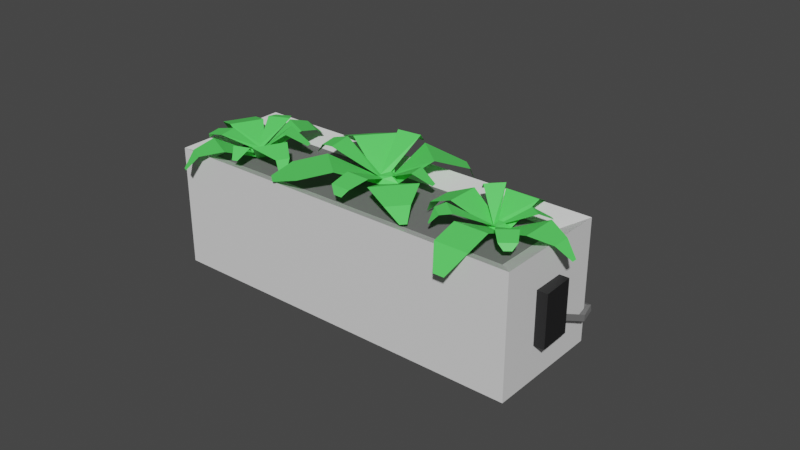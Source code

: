 # Source: Flowers.blend  (saved by Blender 2.93.21; exported with 4.5.12 LTS)
import bpy
from mathutils import Matrix  # noqa: F401  (used for matrix-valued properties, if any)

bpy.ops.wm.read_factory_settings(use_empty=True)
scene = bpy.context.scene
scene.name = 'Scene'

# ---- collections
col_collection = bpy.data.collections.new('Collection'); scene.collection.children.link(col_collection)

# ---- materials (node trees are filled in below, after node groups)
mat_plant_green_light = bpy.data.materials.new('plant_green_light')
mat_plant_green_light.use_transparent_shadow = False
mat_tank_nonglass = bpy.data.materials.new('tank-nonglass')
mat_tank_nonglass.use_transparent_shadow = False
mat_plant_green_light_001 = bpy.data.materials.new('plant_green_light.001')
mat_plant_green_light_001.use_transparent_shadow = False
mat_plant_green_light_002 = bpy.data.materials.new('plant_green_light.002')
mat_plant_green_light_002.use_transparent_shadow = False
mat_tank_nonglass_006 = bpy.data.materials.new('tank-nonglass.006')
mat_tank_nonglass_006.use_transparent_shadow = False
mat_cables_002 = bpy.data.materials.new('cables.002')
mat_cables_002.use_transparent_shadow = False
mat_material_001 = bpy.data.materials.new('Material.001')
mat_material_001.alpha_threshold = 0.0
mat_material_001.use_transparent_shadow = False
mat_material_001.line_color = (0.0, 0.0, 0.0, 1.0)
mat_cables_001 = bpy.data.materials.new('cables.001')
mat_cables_001.use_transparent_shadow = False

# ---- material node trees
mat_plant_green_light.use_nodes = True; mat_plant_green_light.node_tree.nodes.clear()
_N = mat_plant_green_light.node_tree.nodes; _L = mat_plant_green_light.node_tree.links
n0 = _N.new('ShaderNodeBsdfPrincipled'); n0.name = 'Principled BSDF'; n0.location = (10, 300)
n0.distribution = 'GGX'
n0.subsurface_method = 'BURLEY'
n0.inputs[0].default_value = (0.1045, 0.8, 0.1241, 1.0)
n0.inputs[3].default_value = 1.45
n0.inputs[27].default_value = (0.0, 0.0, 0.0, 1.0)
n0.inputs[28].default_value = 1.0
n1 = _N.new('ShaderNodeOutputMaterial'); n1.name = 'Material Output'; n1.location = (300, 300)
_L.new(n0.outputs[0], n1.inputs[0])
n1.is_active_output = True
mat_tank_nonglass.use_nodes = True; mat_tank_nonglass.node_tree.nodes.clear()
_N = mat_tank_nonglass.node_tree.nodes; _L = mat_tank_nonglass.node_tree.links
n0 = _N.new('ShaderNodeBsdfPrincipled'); n0.name = 'Principled BSDF'; n0.location = (10, 300)
n0.distribution = 'GGX'
n0.subsurface_method = 'BURLEY'
n0.inputs[0].default_value = (0.01166, 0.01163, 0.01222, 1.0)
n0.inputs[3].default_value = 1.45
n0.inputs[27].default_value = (0.0, 0.0, 0.0, 1.0)
n0.inputs[28].default_value = 1.0
n1 = _N.new('ShaderNodeOutputMaterial'); n1.name = 'Material Output'; n1.location = (300, 300)
_L.new(n0.outputs[0], n1.inputs[0])
n1.is_active_output = True
mat_plant_green_light_001.use_nodes = True; mat_plant_green_light_001.node_tree.nodes.clear()
_N = mat_plant_green_light_001.node_tree.nodes; _L = mat_plant_green_light_001.node_tree.links
n0 = _N.new('ShaderNodeBsdfPrincipled'); n0.name = 'Principled BSDF'; n0.location = (10, 300)
n0.distribution = 'GGX'
n0.subsurface_method = 'BURLEY'
n0.inputs[0].default_value = (0.1045, 0.8, 0.1241, 1.0)
n0.inputs[3].default_value = 1.45
n0.inputs[27].default_value = (0.0, 0.0, 0.0, 1.0)
n0.inputs[28].default_value = 1.0
n1 = _N.new('ShaderNodeOutputMaterial'); n1.name = 'Material Output'; n1.location = (300, 300)
_L.new(n0.outputs[0], n1.inputs[0])
n1.is_active_output = True
mat_plant_green_light_002.use_nodes = True; mat_plant_green_light_002.node_tree.nodes.clear()
_N = mat_plant_green_light_002.node_tree.nodes; _L = mat_plant_green_light_002.node_tree.links
n0 = _N.new('ShaderNodeBsdfPrincipled'); n0.name = 'Principled BSDF'; n0.location = (10, 300)
n0.distribution = 'GGX'
n0.subsurface_method = 'BURLEY'
n0.inputs[0].default_value = (0.1045, 0.8, 0.1241, 1.0)
n0.inputs[3].default_value = 1.45
n0.inputs[27].default_value = (0.0, 0.0, 0.0, 1.0)
n0.inputs[28].default_value = 1.0
n1 = _N.new('ShaderNodeOutputMaterial'); n1.name = 'Material Output'; n1.location = (300, 300)
_L.new(n0.outputs[0], n1.inputs[0])
n1.is_active_output = True
mat_tank_nonglass_006.use_nodes = True; mat_tank_nonglass_006.node_tree.nodes.clear()
_N = mat_tank_nonglass_006.node_tree.nodes; _L = mat_tank_nonglass_006.node_tree.links
n0 = _N.new('ShaderNodeBsdfPrincipled'); n0.name = 'Principled BSDF'; n0.location = (10, 300)
n0.distribution = 'GGX'
n0.subsurface_method = 'BURLEY'
n0.inputs[0].default_value = (0.01166, 0.01163, 0.01222, 1.0)
n0.inputs[3].default_value = 1.45
n0.inputs[27].default_value = (0.0, 0.0, 0.0, 1.0)
n0.inputs[28].default_value = 1.0
n1 = _N.new('ShaderNodeOutputMaterial'); n1.name = 'Material Output'; n1.location = (300, 300)
_L.new(n0.outputs[0], n1.inputs[0])
n1.is_active_output = True
mat_cables_002.use_nodes = True; mat_cables_002.node_tree.nodes.clear()
_N = mat_cables_002.node_tree.nodes; _L = mat_cables_002.node_tree.links
n0 = _N.new('ShaderNodeBsdfPrincipled'); n0.name = 'Principled BSDF'; n0.location = (10, 300)
n0.distribution = 'GGX'
n0.subsurface_method = 'BURLEY'
n0.inputs[0].default_value = (0.1734, 0.1734, 0.1734, 1.0)
n0.inputs[3].default_value = 1.45
n0.inputs[27].default_value = (0.0, 0.0, 0.0, 1.0)
n0.inputs[28].default_value = 1.0
n1 = _N.new('ShaderNodeOutputMaterial'); n1.name = 'Material Output'; n1.location = (300, 300)
_L.new(n0.outputs[0], n1.inputs[0])
n1.is_active_output = True
mat_material_001.use_nodes = True; mat_material_001.node_tree.nodes.clear()
_N = mat_material_001.node_tree.nodes; _L = mat_material_001.node_tree.links
n0 = _N.new('ShaderNodeOutputMaterial'); n0.name = 'Material Output'; n0.location = (300, 300)
n1 = _N.new('ShaderNodeBsdfPrincipled'); n1.name = 'Principled BSDF'; n1.location = (10, 300)
n1.distribution = 'GGX'
n1.subsurface_method = 'BURLEY'
n1.inputs[2].default_value = 0.4
n1.inputs[3].default_value = 1.45
n1.inputs[27].default_value = (0.0, 0.0, 0.0, 1.0)
n1.inputs[28].default_value = 1.0
_L.new(n1.outputs[0], n0.inputs[0])
n0.is_active_output = True
mat_cables_001.use_nodes = True; mat_cables_001.node_tree.nodes.clear()
_N = mat_cables_001.node_tree.nodes; _L = mat_cables_001.node_tree.links
n0 = _N.new('ShaderNodeBsdfPrincipled'); n0.name = 'Principled BSDF'; n0.location = (10, 300)
n0.distribution = 'GGX'
n0.subsurface_method = 'BURLEY'
n0.inputs[0].default_value = (0.1734, 0.1734, 0.1734, 1.0)
n0.inputs[3].default_value = 1.45
n0.inputs[27].default_value = (0.0, 0.0, 0.0, 1.0)
n0.inputs[28].default_value = 1.0
n1 = _N.new('ShaderNodeOutputMaterial'); n1.name = 'Material Output'; n1.location = (300, 300)
_L.new(n0.outputs[0], n1.inputs[0])
n1.is_active_output = True

# ---- world
world_world = bpy.data.worlds.new('World'); scene.world = world_world
world_world.use_nodes = True; world_world.node_tree.nodes.clear()
_N = world_world.node_tree.nodes; _L = world_world.node_tree.links
n0 = _N.new('ShaderNodeOutputWorld'); n0.name = 'World Output'; n0.location = (300, 300)
n1 = _N.new('ShaderNodeBackground'); n1.name = 'Background'; n1.location = (10, 300)
n1.inputs[0].default_value = (0.05088, 0.05088, 0.05088, 1.0)
_L.new(n1.outputs[0], n0.inputs[0])
n0.is_active_output = True
world_world.color = (0.05088, 0.05088, 0.05088)
world_world.use_sun_shadow = False
world_world.sun_shadow_jitter_overblur = 0.0

# ---- meshes
me_cube_012 = bpy.data.meshes.new('Cube.012')
me_cube_012.from_pydata([(-0.404, -0.4845, -0.634), (-0.2201, -0.2201, -0.345), (-0.3952, 0.3933, -0.6678), (-0.2201, 0.2201, -0.345), (0.4009, -0.4506, -0.782), (0.2201, -0.2201, -0.345), (0.3928, 0.3634, -0.7531), (0.2201, 0.2201, -0.345), (2.271, -0.9004, -1.947), (2.271, 1.134, -1.947), (3.442, -0.2134, -1.58), (3.442, 1.322, -1.58), (4.023, 0.2205, -0.6867), (4.023, 0.8578, -0.6867), (-0.4696, -3.015, 1.552), (-0.4696, -3.015, 1.552), (-1.039, -1.965, -1.885), (1.039, -1.965, -1.885), (-0.3993, -3.58, -1.0), (0.3993, -3.58, -1.0), (-0.1274, -4.086, -0.1775), (0.1274, -4.086, -0.1775), (-2.395, -1.062, -1.515), (-2.395, 1.197, -1.515), (-3.731, -0.4292, -1.198), (-3.731, 0.7119, -1.198), (-4.47, -0.1374, -0.3814), (-4.47, 0.1903, -0.3814), (-1.7, 2.619, -1.474), (-2.486, 2.001, -1.474), (-1.032, 2.457, -1.688), (1.032, 2.457, -1.688), (-1.031, 4.057, -1.264), (1.031, 4.057, -1.264), (-0.3384, 5.012, -0.1137), (0.3384, 5.012, -0.1137), (-0.2061, 0.183, -0.8265), (-0.1692, -0.2374, -0.8995), (0.2294, 0.2107, -0.852), (0.2655, -0.2772, -0.9396), (0.004375, -0.3443, -0.8866), (0.004375, 0.3355, -0.8866), (-1.945, 1.092, -1.668), (-0.9809, 1.848, -1.668), (2.366, 1.373, -1.91), (1.294, 2.246, -1.91), (1.704, -0.848, -2.348), (0.8702, -1.729, -2.348), (-2.025, 2.573, -1.112), (-2.362, 2.308, -1.112), (2.641, 1.985, -1.792), (1.887, 2.6, -1.792), (2.479, 2.697, -1.229), (2.376, 2.781, -1.229), (2.485, -1.842, -1.51), (2.188, -2.156, -1.51), (-1.781, -0.8026, -1.708), (-0.9916, -1.411, -1.645), (-2.157, -1.656, -1.21), (-1.906, -1.849, -1.19)], [(14, 15)], [(0, 1, 3, 2), (2, 3, 7, 6), (6, 7, 5, 4), (4, 5, 1, 0), (0, 2, 36, 37), (7, 3, 1, 5), (4, 6, 9, 8), (8, 9, 11, 10), (10, 11, 13, 12), (4, 17, 16, 0), (17, 19, 18, 16), (19, 21, 20, 18), (2, 0, 22, 23), (23, 22, 24, 25), (25, 24, 26, 27), (43, 42, 29, 28), (6, 2, 30, 31), (31, 30, 32, 33), (33, 32, 34, 35), (36, 41, 38, 39, 40, 37), (6, 4, 39, 38), (4, 0, 37, 40, 39), (2, 6, 38, 41, 36), (41, 36, 42, 43), (41, 45, 44, 38), (38, 46, 47, 39), (28, 29, 49, 48), (45, 51, 50, 44), (51, 53, 52, 50), (46, 54, 55, 47), (40, 57, 56, 37), (57, 59, 58, 56)])
_uv = me_cube_012.uv_layers.new(name='UVMap')
_uv.uv.foreach_set('vector', [0.375, 0.0, 0.625, 0.0, 0.625, 0.25, 0.375, 0.25, 0.375, 0.25, 0.625, 0.25, 0.625, 0.5, 0.375, 0.5, 0.375, 0.5, 0.625, 0.5, 0.625, 0.75, 0.375, 0.75, 0.375, 0.75, 0.625, 0.75, 0.625, 1.0, 0.375, 1.0, 0.375, 0.0, 0.375, 0.25, 0.375, 0.25, 0.375, 0.0, 0.625, 0.5, 0.875, 0.5, 0.875, 0.75, 0.625, 0.75, 0.375, 0.75, 0.375, 0.5, 0.375, 0.5, 0.375, 0.75, 0.375, 0.75, 0.375, 0.5, 0.375, 0.5, 0.375, 0.75, 0.375, 0.75, 0.375, 0.5, 0.375, 0.5, 0.375, 0.75, 0.375, 0.75, 0.375, 0.75, 0.125, 0.75, 0.125, 0.75, 0.375, 0.75, 0.375, 0.75, 0.125, 0.75, 0.125, 0.75, 0.375, 0.75, 0.375, 0.75, 0.125, 0.75, 0.125, 0.75, 0.375, 0.25, 0.375, 0.0, 0.375, 0.0, 0.375, 0.25, 0.375, 0.25, 0.375, 0.0, 0.375, 0.0, 0.375, 0.25, 0.375, 0.25, 0.375, 0.0, 0.375, 0.0, 0.375, 0.25, 0.375, 0.375, 0.375, 0.25, 0.375, 0.25, 0.375, 0.375, 0.375, 0.5, 0.375, 0.25, 0.375, 0.25, 0.375, 0.5, 0.375, 0.5, 0.375, 0.25, 0.375, 0.25, 0.375, 0.5, 0.375, 0.5, 0.375, 0.25, 0.375, 0.25, 0.375, 0.5, 0.125, 0.5, 0.25, 0.5, 0.375, 0.5, 0.375, 0.75, 0.25, 0.75, 0.125, 0.75, 0.375, 0.5, 0.375, 0.75, 0.375, 0.75, 0.375, 0.5, 0.375, 0.75, 0.375, 1.0, 0.375, 1.0, 0.375, 0.875, 0.375, 0.75, 0.375, 0.25, 0.375, 0.5, 0.375, 0.5, 0.375, 0.375, 0.375, 0.25, 0.375, 0.375, 0.375, 0.25, 0.375, 0.25, 0.375, 0.375, 0.25, 0.5, 0.25, 0.5, 0.375, 0.5, 0.375, 0.5, 0.375, 0.5, 0.375, 0.5, 0.375, 0.75, 0.375, 0.75, 0.375, 0.375, 0.375, 0.25, 0.375, 0.25, 0.375, 0.375, 0.25, 0.5, 0.25, 0.5, 0.375, 0.5, 0.375, 0.5, 0.25, 0.5, 0.25, 0.5, 0.375, 0.5, 0.375, 0.5, 0.375, 0.5, 0.375, 0.5, 0.375, 0.75, 0.375, 0.75, 0.25, 0.75, 0.25, 0.75, 0.125, 0.75, 0.125, 0.75, 0.25, 0.75, 0.25, 0.75, 0.125, 0.75, 0.125, 0.75])
me_cube_012.materials.append(mat_plant_green_light)
me_cube_012.use_remesh_fix_poles = True
me_cube_012.use_remesh_preserve_attributes = False
me_cube_012.update()
me_cube_011 = bpy.data.meshes.new('Cube.011')
me_cube_011.from_pydata([(-1.0, -1.0, -1.0), (-1.0, -1.0, 1.0), (-1.0, 1.0, -1.0), (-1.0, 1.0, 1.0), (1.0, -1.0, -1.0), (1.0, -1.0, 1.0), (1.0, 1.0, -1.0), (1.0, 1.0, 1.0)], [], [(0, 1, 3, 2), (2, 3, 7, 6), (6, 7, 5, 4), (4, 5, 1, 0), (2, 6, 4, 0), (7, 3, 1, 5)])
_uv = me_cube_011.uv_layers.new(name='UVMap')
_uv.uv.foreach_set('vector', [0.375, 0.0, 0.625, 0.0, 0.625, 0.25, 0.375, 0.25, 0.375, 0.25, 0.625, 0.25, 0.625, 0.5, 0.375, 0.5, 0.375, 0.5, 0.625, 0.5, 0.625, 0.75, 0.375, 0.75, 0.375, 0.75, 0.625, 0.75, 0.625, 1.0, 0.375, 1.0, 0.125, 0.5, 0.375, 0.5, 0.375, 0.75, 0.125, 0.75, 0.625, 0.5, 0.875, 0.5, 0.875, 0.75, 0.625, 0.75])
me_cube_011.materials.append(mat_tank_nonglass)
me_cube_011.use_remesh_fix_poles = True
me_cube_011.use_remesh_preserve_attributes = False
me_cube_011.update()
me_cube_013 = bpy.data.meshes.new('Cube.013')
me_cube_013.from_pydata([(-0.404, -0.4845, -0.634), (-0.2201, -0.2201, -0.345), (-0.3952, 0.3933, -0.6678), (-0.2201, 0.2201, -0.345), (0.4009, -0.4506, -0.782), (0.2201, -0.2201, -0.345), (0.3928, 0.3634, -0.7531), (0.2201, 0.2201, -0.345), (2.271, -0.9004, -1.947), (2.271, 1.134, -1.947), (3.296, -0.0398, -1.58), (3.296, 1.496, -1.58), (4.023, 0.2205, -0.95), (4.023, 0.8578, -0.95), (-0.4696, -3.015, 1.552), (-0.4696, -3.015, 1.552), (-1.039, -1.965, -1.885), (1.039, -1.965, -1.885), (-0.2105, -3.804, -1.0), (0.5882, -3.804, -1.0), (-0.08087, -4.141, -0.1775), (0.174, -4.141, -0.1775), (-2.395, -1.062, -1.515), (-2.395, 1.197, -1.515), (-3.731, -0.4292, -1.198), (-3.731, 0.7119, -1.198), (-4.47, -0.1374, -0.6883), (-4.47, 0.1903, -0.6883), (-1.7, 2.619, -1.474), (-2.486, 2.001, -1.474), (-1.032, 2.457, -1.688), (1.032, 2.457, -1.688), (-1.031, 4.057, -1.428), (1.031, 4.057, -1.428), (-0.07218, 5.043, -1.014), (0.6046, 5.043, -1.014), (-0.2061, 0.183, -0.8265), (-0.1692, -0.2374, -0.8995), (0.2294, 0.2107, -0.852), (0.2655, -0.2772, -0.9396), (0.004375, -0.3443, -0.8866), (0.004375, 0.3355, -0.8866), (-1.945, 1.092, -1.668), (-0.9809, 1.848, -1.668), (2.366, 1.373, -1.91), (1.294, 2.246, -1.91), (1.704, -0.848, -2.348), (0.8702, -1.729, -2.348), (-2.025, 2.573, -1.112), (-2.362, 2.308, -1.112), (2.641, 1.985, -1.792), (1.887, 2.6, -1.792), (2.479, 2.697, -1.229), (2.376, 2.781, -1.229), (2.485, -1.842, -1.51), (2.188, -2.156, -1.51), (-1.781, -0.8026, -1.708), (-0.9916, -1.411, -1.645), (-2.157, -1.656, -1.21), (-1.906, -1.849, -1.19)], [(14, 15)], [(0, 1, 3, 2), (2, 3, 7, 6), (6, 7, 5, 4), (4, 5, 1, 0), (0, 2, 36, 37), (7, 3, 1, 5), (4, 6, 9, 8), (8, 9, 11, 10), (10, 11, 13, 12), (4, 17, 16, 0), (17, 19, 18, 16), (19, 21, 20, 18), (2, 0, 22, 23), (23, 22, 24, 25), (25, 24, 26, 27), (43, 42, 29, 28), (6, 2, 30, 31), (31, 30, 32, 33), (33, 32, 34, 35), (36, 41, 38, 39, 40, 37), (6, 4, 39, 38), (4, 0, 37, 40, 39), (2, 6, 38, 41, 36), (41, 36, 42, 43), (41, 45, 44, 38), (38, 46, 47, 39), (28, 29, 49, 48), (45, 51, 50, 44), (51, 53, 52, 50), (46, 54, 55, 47), (40, 57, 56, 37), (57, 59, 58, 56)])
_uv = me_cube_013.uv_layers.new(name='UVMap')
_uv.uv.foreach_set('vector', [0.375, 0.0, 0.625, 0.0, 0.625, 0.25, 0.375, 0.25, 0.375, 0.25, 0.625, 0.25, 0.625, 0.5, 0.375, 0.5, 0.375, 0.5, 0.625, 0.5, 0.625, 0.75, 0.375, 0.75, 0.375, 0.75, 0.625, 0.75, 0.625, 1.0, 0.375, 1.0, 0.375, 0.0, 0.375, 0.25, 0.375, 0.25, 0.375, 0.0, 0.625, 0.5, 0.875, 0.5, 0.875, 0.75, 0.625, 0.75, 0.375, 0.75, 0.375, 0.5, 0.375, 0.5, 0.375, 0.75, 0.375, 0.75, 0.375, 0.5, 0.375, 0.5, 0.375, 0.75, 0.375, 0.75, 0.375, 0.5, 0.375, 0.5, 0.375, 0.75, 0.375, 0.75, 0.375, 0.75, 0.125, 0.75, 0.125, 0.75, 0.375, 0.75, 0.375, 0.75, 0.125, 0.75, 0.125, 0.75, 0.375, 0.75, 0.375, 0.75, 0.125, 0.75, 0.125, 0.75, 0.375, 0.25, 0.375, 0.0, 0.375, 0.0, 0.375, 0.25, 0.375, 0.25, 0.375, 0.0, 0.375, 0.0, 0.375, 0.25, 0.375, 0.25, 0.375, 0.0, 0.375, 0.0, 0.375, 0.25, 0.375, 0.375, 0.375, 0.25, 0.375, 0.25, 0.375, 0.375, 0.375, 0.5, 0.375, 0.25, 0.375, 0.25, 0.375, 0.5, 0.375, 0.5, 0.375, 0.25, 0.375, 0.25, 0.375, 0.5, 0.375, 0.5, 0.375, 0.25, 0.375, 0.25, 0.375, 0.5, 0.125, 0.5, 0.25, 0.5, 0.375, 0.5, 0.375, 0.75, 0.25, 0.75, 0.125, 0.75, 0.375, 0.5, 0.375, 0.75, 0.375, 0.75, 0.375, 0.5, 0.375, 0.75, 0.375, 1.0, 0.375, 1.0, 0.375, 0.875, 0.375, 0.75, 0.375, 0.25, 0.375, 0.5, 0.375, 0.5, 0.375, 0.375, 0.375, 0.25, 0.375, 0.375, 0.375, 0.25, 0.375, 0.25, 0.375, 0.375, 0.25, 0.5, 0.25, 0.5, 0.375, 0.5, 0.375, 0.5, 0.375, 0.5, 0.375, 0.5, 0.375, 0.75, 0.375, 0.75, 0.375, 0.375, 0.375, 0.25, 0.375, 0.25, 0.375, 0.375, 0.25, 0.5, 0.25, 0.5, 0.375, 0.5, 0.375, 0.5, 0.25, 0.5, 0.25, 0.5, 0.375, 0.5, 0.375, 0.5, 0.375, 0.5, 0.375, 0.5, 0.375, 0.75, 0.375, 0.75, 0.25, 0.75, 0.25, 0.75, 0.125, 0.75, 0.125, 0.75, 0.25, 0.75, 0.25, 0.75, 0.125, 0.75, 0.125, 0.75])
me_cube_013.materials.append(mat_plant_green_light_001)
me_cube_013.use_remesh_fix_poles = True
me_cube_013.use_remesh_preserve_attributes = False
me_cube_013.update()
me_cube_014 = bpy.data.meshes.new('Cube.014')
me_cube_014.from_pydata([(-0.404, -0.4845, -0.634), (-0.2201, -0.2201, -0.345), (-0.3952, 0.3933, -0.6678), (-0.2201, 0.2201, -0.345), (0.4009, -0.4506, -0.782), (0.2201, -0.2201, -0.345), (0.3928, 0.3634, -0.7531), (0.2201, 0.2201, -0.345), (2.271, -0.9004, -1.947), (2.271, 1.134, -1.947), (3.442, -0.2134, -1.58), (3.442, 1.322, -1.58), (4.023, 0.2205, -1.056), (4.023, 0.8578, -1.056), (-0.4696, -3.015, 1.552), (-0.4696, -3.015, 1.552), (-1.039, -1.965, -1.885), (1.039, -1.965, -1.885), (-0.07942, -3.251, -1.456), (0.7193, -3.251, -1.456), (-0.1274, -4.086, -0.6614), (0.1274, -4.086, -0.6614), (-2.395, -1.062, -1.515), (-2.395, 1.197, -1.515), (-3.731, -0.4292, -1.198), (-3.731, 0.7119, -1.198), (-4.47, -0.1374, -0.3814), (-4.47, 0.1903, -0.3814), (-1.7, 2.619, -1.474), (-2.486, 2.001, -1.474), (-1.032, 2.457, -1.688), (1.032, 2.457, -1.688), (-1.031, 4.057, -1.264), (1.031, 4.057, -1.264), (-0.3384, 5.012, -0.1137), (0.3384, 5.012, -0.1137), (-0.2061, 0.183, -0.8265), (-0.1692, -0.2374, -0.8995), (0.2294, 0.2107, -0.852), (0.2655, -0.2772, -0.9396), (0.004375, -0.3443, -0.8866), (0.004375, 0.3355, -0.8866), (-1.945, 1.092, -1.668), (-0.9809, 1.848, -1.668), (2.366, 1.373, -1.91), (1.294, 2.246, -1.91), (1.704, -0.848, -2.348), (0.8702, -1.729, -2.348), (-2.025, 2.573, -1.112), (-2.362, 2.308, -1.112), (2.641, 1.985, -1.792), (1.887, 2.6, -1.792), (2.479, 2.697, -1.229), (2.376, 2.781, -1.229), (2.485, -1.842, -1.51), (2.188, -2.156, -1.51), (-1.781, -0.8026, -1.708), (-0.9916, -1.411, -1.645), (-2.157, -1.656, -1.21), (-1.906, -1.849, -1.19)], [(14, 15)], [(0, 1, 3, 2), (2, 3, 7, 6), (6, 7, 5, 4), (4, 5, 1, 0), (0, 2, 36, 37), (7, 3, 1, 5), (4, 6, 9, 8), (8, 9, 11, 10), (10, 11, 13, 12), (4, 17, 16, 0), (17, 19, 18, 16), (19, 21, 20, 18), (2, 0, 22, 23), (23, 22, 24, 25), (25, 24, 26, 27), (43, 42, 29, 28), (6, 2, 30, 31), (31, 30, 32, 33), (33, 32, 34, 35), (36, 41, 38, 39, 40, 37), (6, 4, 39, 38), (4, 0, 37, 40, 39), (2, 6, 38, 41, 36), (41, 36, 42, 43), (41, 45, 44, 38), (38, 46, 47, 39), (28, 29, 49, 48), (45, 51, 50, 44), (51, 53, 52, 50), (46, 54, 55, 47), (40, 57, 56, 37), (57, 59, 58, 56)])
_uv = me_cube_014.uv_layers.new(name='UVMap')
_uv.uv.foreach_set('vector', [0.375, 0.0, 0.625, 0.0, 0.625, 0.25, 0.375, 0.25, 0.375, 0.25, 0.625, 0.25, 0.625, 0.5, 0.375, 0.5, 0.375, 0.5, 0.625, 0.5, 0.625, 0.75, 0.375, 0.75, 0.375, 0.75, 0.625, 0.75, 0.625, 1.0, 0.375, 1.0, 0.375, 0.0, 0.375, 0.25, 0.375, 0.25, 0.375, 0.0, 0.625, 0.5, 0.875, 0.5, 0.875, 0.75, 0.625, 0.75, 0.375, 0.75, 0.375, 0.5, 0.375, 0.5, 0.375, 0.75, 0.375, 0.75, 0.375, 0.5, 0.375, 0.5, 0.375, 0.75, 0.375, 0.75, 0.375, 0.5, 0.375, 0.5, 0.375, 0.75, 0.375, 0.75, 0.375, 0.75, 0.125, 0.75, 0.125, 0.75, 0.375, 0.75, 0.375, 0.75, 0.125, 0.75, 0.125, 0.75, 0.375, 0.75, 0.375, 0.75, 0.125, 0.75, 0.125, 0.75, 0.375, 0.25, 0.375, 0.0, 0.375, 0.0, 0.375, 0.25, 0.375, 0.25, 0.375, 0.0, 0.375, 0.0, 0.375, 0.25, 0.375, 0.25, 0.375, 0.0, 0.375, 0.0, 0.375, 0.25, 0.375, 0.375, 0.375, 0.25, 0.375, 0.25, 0.375, 0.375, 0.375, 0.5, 0.375, 0.25, 0.375, 0.25, 0.375, 0.5, 0.375, 0.5, 0.375, 0.25, 0.375, 0.25, 0.375, 0.5, 0.375, 0.5, 0.375, 0.25, 0.375, 0.25, 0.375, 0.5, 0.125, 0.5, 0.25, 0.5, 0.375, 0.5, 0.375, 0.75, 0.25, 0.75, 0.125, 0.75, 0.375, 0.5, 0.375, 0.75, 0.375, 0.75, 0.375, 0.5, 0.375, 0.75, 0.375, 1.0, 0.375, 1.0, 0.375, 0.875, 0.375, 0.75, 0.375, 0.25, 0.375, 0.5, 0.375, 0.5, 0.375, 0.375, 0.375, 0.25, 0.375, 0.375, 0.375, 0.25, 0.375, 0.25, 0.375, 0.375, 0.25, 0.5, 0.25, 0.5, 0.375, 0.5, 0.375, 0.5, 0.375, 0.5, 0.375, 0.5, 0.375, 0.75, 0.375, 0.75, 0.375, 0.375, 0.375, 0.25, 0.375, 0.25, 0.375, 0.375, 0.25, 0.5, 0.25, 0.5, 0.375, 0.5, 0.375, 0.5, 0.25, 0.5, 0.25, 0.5, 0.375, 0.5, 0.375, 0.5, 0.375, 0.5, 0.375, 0.5, 0.375, 0.75, 0.375, 0.75, 0.25, 0.75, 0.25, 0.75, 0.125, 0.75, 0.125, 0.75, 0.25, 0.75, 0.25, 0.75, 0.125, 0.75, 0.125, 0.75])
me_cube_014.materials.append(mat_plant_green_light_002)
me_cube_014.use_remesh_fix_poles = True
me_cube_014.use_remesh_preserve_attributes = False
me_cube_014.update()
me_cube_015 = bpy.data.meshes.new('Cube.015')
me_cube_015.from_pydata([(-1.0, -1.0, -1.0), (-1.0, -1.0, 1.0), (-1.0, 1.0, -1.0), (-1.0, 1.0, 1.0), (1.0, -1.0, -1.0), (1.0, -1.0, 1.0), (1.0, 1.0, -1.0), (1.0, 1.0, 1.0)], [], [(0, 1, 3, 2), (2, 3, 7, 6), (6, 7, 5, 4), (4, 5, 1, 0), (2, 6, 4, 0), (7, 3, 1, 5)])
_uv = me_cube_015.uv_layers.new(name='UVMap')
_uv.uv.foreach_set('vector', [0.375, 0.0, 0.625, 0.0, 0.625, 0.25, 0.375, 0.25, 0.375, 0.25, 0.625, 0.25, 0.625, 0.5, 0.375, 0.5, 0.375, 0.5, 0.625, 0.5, 0.625, 0.75, 0.375, 0.75, 0.375, 0.75, 0.625, 0.75, 0.625, 1.0, 0.375, 1.0, 0.125, 0.5, 0.375, 0.5, 0.375, 0.75, 0.125, 0.75, 0.625, 0.5, 0.875, 0.5, 0.875, 0.75, 0.625, 0.75])
me_cube_015.materials.append(mat_tank_nonglass_006)
me_cube_015.use_remesh_fix_poles = True
me_cube_015.use_remesh_preserve_attributes = False
me_cube_015.update()
me_cube_017 = bpy.data.meshes.new('Cube.017')
me_cube_017.from_pydata([(-3.171, -2.051, -0.9856), (-3.171, -0.05064, -0.9856), (-1.171, -2.051, -0.9856), (-1.171, -0.05064, -0.9856), (5.446, 15.64, -0.6181), (7.406, 15.98, -0.6235), (7.716, 14.02, -0.63), (5.756, 13.68, -0.6246), (55.64, 65.21, 0.9444), (56.69, 64.58, 0.9036), (56.73, 66.45, 0.8853), (55.69, 67.07, 0.9261), (50.06, 64.92, 1.012), (51.42, 64.52, 0.976), (51.37, 62.58, 0.9888), (50.01, 62.98, 1.025), (1.407, 7.663, -0.7941), (3.355, 8.05, -0.8002), (3.707, 6.103, -0.8077), (1.759, 5.716, -0.8016), (38.72, 51.73, 0.6011), (40.68, 52.03, 0.5962), (40.4, 54.0, 0.6021), (38.43, 53.69, 0.607), (18.6, 31.16, -0.1275), (20.56, 31.47, -0.1324), (20.85, 29.5, -0.1383), (18.88, 29.2, -0.1334), (13.06, 22.71, -0.3479), (15.03, 23.01, -0.3528), (14.74, 24.98, -0.3469), (12.78, 24.67, -0.342), (69.38, 61.85, 0.7288), (70.37, 61.18, 0.6873), (70.4, 63.03, 0.668), (69.42, 63.7, 0.7095)], [], [(19, 7, 4, 16), (16, 4, 5, 17), (17, 5, 6, 18), (18, 6, 7, 19), (12, 15, 8, 11), (29, 30, 25, 26), (30, 31, 24, 25), (15, 14, 9, 8), (13, 12, 11, 10), (31, 28, 27, 24), (28, 29, 26, 27), (14, 13, 10, 9), (21, 22, 13, 14), (26, 25, 22, 21), (24, 27, 20, 23), (23, 20, 15, 12), (2, 18, 19, 0), (3, 17, 18, 2), (1, 16, 17, 3), (0, 19, 16, 1), (4, 7, 28, 31), (6, 5, 30, 29), (7, 6, 29, 28), (5, 4, 31, 30), (22, 23, 12, 13), (20, 21, 14, 15), (27, 26, 21, 20), (25, 24, 23, 22), (11, 8, 32, 35), (9, 10, 34, 33), (8, 9, 33, 32), (10, 11, 35, 34)])
_uv = me_cube_017.uv_layers.new(name='UVMap')
_uv.uv.foreach_set('vector', [0.4062, 0.0, 0.4375, 0.0, 0.4375, 0.25, 0.4062, 0.25, 0.4062, 0.25, 0.4375, 0.25, 0.4375, 0.5, 0.4062, 0.5, 0.4062, 0.5, 0.4375, 0.5, 0.4375, 0.75, 0.4062, 0.75, 0.4062, 0.75, 0.4375, 0.75, 0.4375, 1.0, 0.4062, 1.0, 0.4375, 0.25, 0.4375, 0.0, 0.4375, 0.0, 0.4375, 0.25, 0.4375, 0.75, 0.4375, 0.5, 0.4375, 0.5, 0.4375, 0.75, 0.4375, 0.5, 0.4375, 0.25, 0.4375, 0.25, 0.4375, 0.5, 0.4375, 1.0, 0.4375, 0.75, 0.4375, 0.75, 0.4375, 1.0, 0.4375, 0.5, 0.4375, 0.25, 0.4375, 0.25, 0.4375, 0.5, 0.4375, 0.25, 0.4375, 0.0, 0.4375, 0.0, 0.4375, 0.25, 0.4375, 1.0, 0.4375, 0.75, 0.4375, 0.75, 0.4375, 1.0, 0.4375, 0.75, 0.4375, 0.5, 0.4375, 0.5, 0.4375, 0.75, 0.4375, 0.75, 0.4375, 0.5, 0.4375, 0.5, 0.4375, 0.75, 0.4375, 0.75, 0.4375, 0.5, 0.4375, 0.5, 0.4375, 0.75, 0.4375, 0.25, 0.4375, 0.0, 0.4375, 0.0, 0.4375, 0.25, 0.4375, 0.25, 0.4375, 0.0, 0.4375, 0.0, 0.4375, 0.25, 0.375, 0.75, 0.4062, 0.75, 0.4062, 1.0, 0.375, 1.0, 0.375, 0.5, 0.4062, 0.5, 0.4062, 0.75, 0.375, 0.75, 0.375, 0.25, 0.4062, 0.25, 0.4062, 0.5, 0.375, 0.5, 0.375, 0.0, 0.4062, 0.0, 0.4062, 0.25, 0.375, 0.25, 0.4375, 0.25, 0.4375, 0.0, 0.4375, 0.0, 0.4375, 0.25, 0.4375, 0.75, 0.4375, 0.5, 0.4375, 0.5, 0.4375, 0.75, 0.4375, 1.0, 0.4375, 0.75, 0.4375, 0.75, 0.4375, 1.0, 0.4375, 0.5, 0.4375, 0.25, 0.4375, 0.25, 0.4375, 0.5, 0.4375, 0.5, 0.4375, 0.25, 0.4375, 0.25, 0.4375, 0.5, 0.4375, 1.0, 0.4375, 0.75, 0.4375, 0.75, 0.4375, 1.0, 0.4375, 1.0, 0.4375, 0.75, 0.4375, 0.75, 0.4375, 1.0, 0.4375, 0.5, 0.4375, 0.25, 0.4375, 0.25, 0.4375, 0.5, 0.4375, 0.25, 0.4375, 0.0, 0.4375, 0.0, 0.4375, 0.25, 0.4375, 0.75, 0.4375, 0.5, 0.4375, 0.5, 0.4375, 0.75, 0.4375, 1.0, 0.4375, 0.75, 0.4375, 0.75, 0.4375, 1.0, 0.4375, 0.5, 0.4375, 0.25, 0.4375, 0.25, 0.4375, 0.5])
me_cube_017.materials.append(mat_cables_002)
me_cube_017.use_remesh_fix_poles = True
me_cube_017.use_remesh_preserve_attributes = False
me_cube_017.update()
me_cube_001 = bpy.data.meshes.new('Cube.001')
me_cube_001.from_pydata([(-1.0, -1.0, -1.0), (-0.8907, -0.6496, 0.8383), (-1.0, 1.0, -1.0), (-0.8907, 0.6496, 0.8383), (1.0, -1.0, -1.0), (0.8907, -0.6496, 0.8383), (1.0, 1.0, -1.0), (0.8907, 0.6496, 0.8383), (-1.0, -1.0, 1.0), (-1.0, 1.0, 1.0), (1.0, 1.0, 1.0), (1.0, -1.0, 1.0)], [], [(0, 8, 9, 2), (2, 9, 10, 6), (6, 10, 11, 4), (4, 11, 8, 0), (2, 6, 4, 0), (7, 3, 1, 5), (1, 3, 9, 8), (3, 7, 10, 9), (7, 5, 11, 10), (5, 1, 8, 11)])
me_cube_001.polygons.foreach_set('material_index', [0, 0, 0, 0, 0, 1, 0, 0, 0, 0])
_uv = me_cube_001.uv_layers.new(name='UVMap')
_uv.uv.foreach_set('vector', [0.375, 0.0, 0.625, 0.0, 0.625, 0.25, 0.375, 0.25, 0.375, 0.25, 0.625, 0.25, 0.625, 0.5, 0.375, 0.5, 0.375, 0.5, 0.625, 0.5, 0.625, 0.75, 0.375, 0.75, 0.375, 0.75, 0.625, 0.75, 0.625, 1.0, 0.375, 1.0, 0.125, 0.5, 0.375, 0.5, 0.375, 0.75, 0.125, 0.75, 0.6387, 0.5137, 0.8613, 0.5137, 0.8613, 0.7363, 0.6387, 0.7363, 0.8613, 0.7363, 0.8613, 0.5137, 0.875, 0.5, 0.875, 0.75, 0.8613, 0.5137, 0.6387, 0.5137, 0.625, 0.5, 0.875, 0.5, 0.6387, 0.5137, 0.6387, 0.7363, 0.625, 0.75, 0.625, 0.5, 0.6387, 0.7363, 0.8613, 0.7363, 0.875, 0.75, 0.625, 0.75])
me_cube_001.materials.append(mat_material_001)
me_cube_001.materials.append(mat_cables_001)
me_cube_001.use_remesh_fix_poles = True
me_cube_001.use_remesh_preserve_attributes = False
me_cube_001.update()

# ---- objects
ob_cube_009 = bpy.data.objects.new('Cube.009', me_cube_012)
ob_cube_010 = bpy.data.objects.new('Cube.010', me_cube_011)
ob_cube_011 = bpy.data.objects.new('Cube.011', me_cube_013)
ob_cube_012 = bpy.data.objects.new('Cube.012', me_cube_014)
ob_cube_013 = bpy.data.objects.new('Cube.013', me_cube_015)
ob_cube_015 = bpy.data.objects.new('Cube.015', me_cube_017)
ob_table = bpy.data.objects.new('table', me_cube_001)

# ---- transforms, parenting, visibility, modifiers, constraints
ob_cube_009.location = (0.7115, 0.02081, 0.2375)
ob_cube_009.scale = (-0.08752, -0.08752, -0.08752)
ob_cube_010.location = (-0.7141, 0.3395, -9.537e-07)
ob_cube_010.scale = (0.08834, 0.05177, 0.1417)
ob_cube_011.location = (0.0008008, 0.08092, 0.2271)
ob_cube_011.rotation_euler = (0.0, 0.0, -0.7004)
ob_cube_011.scale = (-0.1084, -0.1084, -0.1084)
ob_cube_012.location = (-0.717, -0.06678, 0.2375)
ob_cube_012.rotation_euler = (0.0, 0.0, -2.029)
ob_cube_012.scale = (-0.08752, -0.08752, -0.08752)
ob_cube_013.location = (1.002, -0.0119, -9.537e-07)
ob_cube_013.rotation_euler = (0.0, -0.0, -4.687)
ob_cube_013.scale = (0.08834, 0.05177, 0.1417)
ob_cube_015.location = (-0.2401, 0.6983, 0.1453)
ob_cube_015.rotation_euler = (-1.28, -0.493, 5.327)
ob_cube_015.scale = (0.0148, 0.0148, 0.5739)
ob_table.location = (0.0, 0.0, 0.0)
ob_table.scale = (1.0, 0.3218, 0.326)

# ---- collection membership
col_collection.objects.link(ob_cube_009)
col_collection.objects.link(ob_cube_010)
col_collection.objects.link(ob_cube_011)
col_collection.objects.link(ob_cube_012)
col_collection.objects.link(ob_cube_013)
col_collection.objects.link(ob_cube_015)
col_collection.objects.link(ob_table)

# ---- scene / render settings (as saved in the file)
scene.frame_start = 1; scene.frame_end = 250; scene.frame_set(1)
scene.render.engine = 'BLENDER_EEVEE_NEXT'
scene.cycles.use_denoising = False
scene.cycles.samples = 128
scene.cycles.sampling_pattern = 'TABULATED_SOBOL'
scene.cycles.use_adaptive_sampling = False
scene.cycles.use_light_tree = False
scene.view_settings.view_transform = 'Filmic'
bpy.context.view_layer.update()

# ---- added for rendering (the .blend has no active camera and no usable light): camera, sun
cam_auto = bpy.data.cameras.new('AutoCamera')
cam_auto.lens = 50.0
cam_auto.sensor_width = 36.0
cam_auto.clip_end = 1000.0
ob_auto_camera = bpy.data.objects.new('AutoCamera', cam_auto)
scene.collection.objects.link(ob_auto_camera)
ob_auto_camera.location = (3.17341, -3.62116, 2.5515)
ob_auto_camera.rotation_euler = (1.09748, -7.21219e-08, 0.694738)
scene.camera = ob_auto_camera
light_auto_sun = bpy.data.lights.new('AutoSun', 'SUN')
light_auto_sun.energy = 3.0
light_auto_sun.angle = 0.0523599
ob_auto_sun = bpy.data.objects.new('AutoSun', light_auto_sun)
scene.collection.objects.link(ob_auto_sun)
ob_auto_sun.rotation_euler = (0.872665, 0.174533, 0.523599)
bpy.context.view_layer.update()
